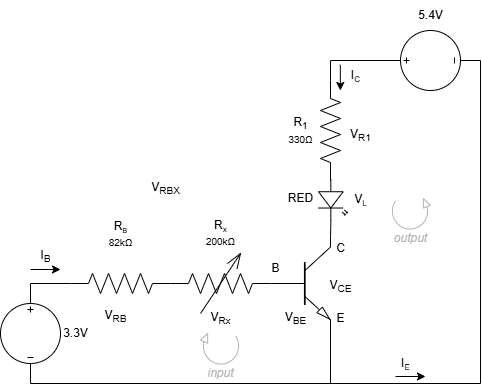

The diagram above was exported from draw.io. Its source (the exported page's mxGraphModel, read from the mxfile embedded in the PNG):
<mxGraphModel dx="786" dy="1210" grid="1" gridSize="10" guides="1" tooltips="1" connect="1" arrows="1" fold="1" page="1" pageScale="1" pageWidth="1100" pageHeight="850" background="none" math="0" shadow="0">
  <root>
    <mxCell id="0" />
    <mxCell id="1" parent="0" />
    <mxCell id="55dePimRDg8v-dfLyjeG-1" value="" style="pointerEvents=1;verticalLabelPosition=bottom;shadow=0;dashed=0;align=center;html=1;verticalAlign=top;shape=mxgraph.electrical.resistors.resistor_2;rotation=-90;" parent="1" vertex="1">
      <mxGeometry x="360" y="197" width="100" height="20" as="geometry" />
    </mxCell>
    <mxCell id="55dePimRDg8v-dfLyjeG-2" value="" style="pointerEvents=1;verticalLabelPosition=bottom;shadow=0;dashed=0;align=center;html=1;verticalAlign=top;shape=mxgraph.electrical.signal_sources.source;aspect=fixed;points=[[0.5,0,0],[1,0.5,0],[0.5,1,0],[0,0.5,0]];elSignalType=dc3;direction=south;rotation=-180;" parent="1" vertex="1">
      <mxGeometry x="480" y="107" width="60" height="60" as="geometry" />
    </mxCell>
    <mxCell id="55dePimRDg8v-dfLyjeG-5" style="edgeStyle=orthogonalEdgeStyle;rounded=0;orthogonalLoop=1;jettySize=auto;html=1;entryX=1;entryY=0.5;entryDx=0;entryDy=0;entryPerimeter=0;endArrow=none;startFill=0;" parent="1" source="55dePimRDg8v-dfLyjeG-2" target="55dePimRDg8v-dfLyjeG-1" edge="1">
      <mxGeometry relative="1" as="geometry" />
    </mxCell>
    <mxCell id="55dePimRDg8v-dfLyjeG-47" style="edgeStyle=orthogonalEdgeStyle;rounded=0;orthogonalLoop=1;jettySize=auto;html=1;entryX=0.5;entryY=1;entryDx=0;entryDy=0;entryPerimeter=0;endArrow=none;startFill=0;" parent="1" target="55dePimRDg8v-dfLyjeG-2" edge="1">
      <mxGeometry relative="1" as="geometry">
        <mxPoint x="430" y="420" as="targetPoint" />
        <mxPoint x="410" y="396" as="sourcePoint" />
        <Array as="points">
          <mxPoint x="410" y="430" />
          <mxPoint x="410" y="460" />
          <mxPoint x="560" y="460" />
          <mxPoint x="560" y="137" />
        </Array>
      </mxGeometry>
    </mxCell>
    <mxCell id="55dePimRDg8v-dfLyjeG-9" value="" style="verticalLabelPosition=bottom;shadow=0;dashed=0;align=center;html=1;verticalAlign=top;shape=mxgraph.electrical.transistors.npn_transistor_5;" parent="1" vertex="1">
      <mxGeometry x="350" y="310" width="60" height="100" as="geometry" />
    </mxCell>
    <mxCell id="55dePimRDg8v-dfLyjeG-11" value="5.4V" style="text;html=1;align=center;verticalAlign=middle;resizable=0;points=[];autosize=1;strokeColor=none;fillColor=none;" parent="1" vertex="1">
      <mxGeometry x="485" y="77" width="50" height="30" as="geometry" />
    </mxCell>
    <mxCell id="55dePimRDg8v-dfLyjeG-12" value="R&lt;sub&gt;1&lt;/sub&gt;&lt;br&gt;&lt;div&gt;&lt;span style=&quot;font-size: 10px;&quot;&gt;330&lt;/span&gt;&lt;span style=&quot;background-color: transparent; font-size: 10px;&quot;&gt;Ω&lt;/span&gt;&lt;/div&gt;" style="text;html=1;align=center;verticalAlign=middle;resizable=0;points=[];autosize=1;strokeColor=none;fillColor=none;" parent="1" vertex="1">
      <mxGeometry x="355" y="182" width="50" height="50" as="geometry" />
    </mxCell>
    <mxCell id="55dePimRDg8v-dfLyjeG-13" value="C" style="text;html=1;align=center;verticalAlign=middle;resizable=0;points=[];autosize=1;strokeColor=none;fillColor=none;" parent="1" vertex="1">
      <mxGeometry x="405" y="310" width="30" height="30" as="geometry" />
    </mxCell>
    <mxCell id="55dePimRDg8v-dfLyjeG-14" value="E" style="text;html=1;align=center;verticalAlign=middle;resizable=0;points=[];autosize=1;strokeColor=none;fillColor=none;" parent="1" vertex="1">
      <mxGeometry x="405" y="380" width="30" height="30" as="geometry" />
    </mxCell>
    <mxCell id="55dePimRDg8v-dfLyjeG-15" value="B" style="text;html=1;align=center;verticalAlign=middle;resizable=0;points=[];autosize=1;strokeColor=none;fillColor=none;" parent="1" vertex="1">
      <mxGeometry x="340" y="330" width="30" height="30" as="geometry" />
    </mxCell>
    <mxCell id="55dePimRDg8v-dfLyjeG-17" value="R&lt;span style=&quot;font-size: 10px;&quot;&gt;&lt;sub&gt;x&lt;/sub&gt;&lt;/span&gt;&lt;div&gt;&lt;span style=&quot;background-color: transparent; font-size: 10px;&quot;&gt;200&lt;/span&gt;&lt;span style=&quot;background-color: transparent; font-size: 10px; color: light-dark(rgb(0, 0, 0), rgb(255, 255, 255));&quot;&gt;kΩ&lt;/span&gt;&lt;/div&gt;" style="text;html=1;align=center;verticalAlign=middle;resizable=0;points=[];autosize=1;strokeColor=none;fillColor=none;" parent="1" vertex="1">
      <mxGeometry x="275" y="290" width="50" height="40" as="geometry" />
    </mxCell>
    <mxCell id="55dePimRDg8v-dfLyjeG-20" value="" style="verticalLabelPosition=bottom;shadow=0;dashed=0;align=center;html=1;verticalAlign=top;shape=mxgraph.electrical.rot_mech.verticalLabelPosition=bottom;shadow=0;dashed=0;align=center;html=1;verticalAlign=top;strokeWidth=1;shape=mxgraph.electrical.rot_mech.rotation;strokeColor=#B3B3B3;" parent="1" vertex="1">
      <mxGeometry x="470" y="275" width="40" height="32" as="geometry" />
    </mxCell>
    <mxCell id="55dePimRDg8v-dfLyjeG-21" value="&lt;i&gt;&lt;font style=&quot;color: rgb(179, 179, 179);&quot;&gt;output&lt;/font&gt;&lt;/i&gt;" style="text;html=1;align=center;verticalAlign=middle;resizable=0;points=[];autosize=1;strokeColor=none;fillColor=none;" parent="1" vertex="1">
      <mxGeometry x="460" y="300" width="60" height="30" as="geometry" />
    </mxCell>
    <mxCell id="55dePimRDg8v-dfLyjeG-22" value="" style="verticalLabelPosition=bottom;shadow=0;dashed=0;align=center;html=1;verticalAlign=top;shape=mxgraph.electrical.rot_mech.verticalLabelPosition=bottom;shadow=0;dashed=0;align=center;html=1;verticalAlign=top;strokeWidth=1;shape=mxgraph.electrical.rot_mech.rotation;strokeColor=#B3B3B3;portConstraintRotation=0;flipV=0;flipH=1;" parent="1" vertex="1">
      <mxGeometry x="280" y="410" width="40" height="32" as="geometry" />
    </mxCell>
    <mxCell id="55dePimRDg8v-dfLyjeG-23" value="&lt;i&gt;&lt;font style=&quot;color: rgb(179, 179, 179);&quot;&gt;input&lt;/font&gt;&lt;/i&gt;" style="text;html=1;align=center;verticalAlign=middle;resizable=0;points=[];autosize=1;strokeColor=none;fillColor=none;" parent="1" vertex="1">
      <mxGeometry x="275" y="435" width="50" height="30" as="geometry" />
    </mxCell>
    <mxCell id="55dePimRDg8v-dfLyjeG-24" value="" style="edgeStyle=none;orthogonalLoop=1;jettySize=auto;html=1;rounded=0;" parent="1" edge="1">
      <mxGeometry width="100" relative="1" as="geometry">
        <mxPoint x="110" y="346" as="sourcePoint" />
        <mxPoint x="140" y="346" as="targetPoint" />
        <Array as="points" />
      </mxGeometry>
    </mxCell>
    <mxCell id="55dePimRDg8v-dfLyjeG-27" value="I&lt;sub&gt;B&lt;/sub&gt;" style="text;html=1;align=center;verticalAlign=middle;resizable=0;points=[];autosize=1;strokeColor=none;fillColor=none;" parent="1" vertex="1">
      <mxGeometry x="110" y="318" width="30" height="30" as="geometry" />
    </mxCell>
    <mxCell id="55dePimRDg8v-dfLyjeG-28" value="" style="edgeStyle=none;orthogonalLoop=1;jettySize=auto;html=1;rounded=0;" parent="1" edge="1">
      <mxGeometry width="100" relative="1" as="geometry">
        <mxPoint x="419.83" y="141.32999999999998" as="sourcePoint" />
        <mxPoint x="419.83" y="167" as="targetPoint" />
        <Array as="points" />
      </mxGeometry>
    </mxCell>
    <mxCell id="55dePimRDg8v-dfLyjeG-29" value="I&lt;span style=&quot;font-size: 10px;&quot;&gt;&lt;sub&gt;C&lt;/sub&gt;&lt;/span&gt;" style="text;html=1;align=center;verticalAlign=middle;resizable=0;points=[];autosize=1;strokeColor=none;fillColor=none;" parent="1" vertex="1">
      <mxGeometry x="420" y="137.00000000000003" width="30" height="30" as="geometry" />
    </mxCell>
    <mxCell id="55dePimRDg8v-dfLyjeG-32" value="" style="edgeStyle=none;orthogonalLoop=1;jettySize=auto;html=1;rounded=0;" parent="1" edge="1">
      <mxGeometry width="100" relative="1" as="geometry">
        <mxPoint x="475" y="453" as="sourcePoint" />
        <mxPoint x="505" y="453" as="targetPoint" />
        <Array as="points" />
      </mxGeometry>
    </mxCell>
    <mxCell id="55dePimRDg8v-dfLyjeG-33" value="I&lt;span style=&quot;font-size: 10px;&quot;&gt;&lt;sub&gt;E&lt;/sub&gt;&lt;/span&gt;" style="text;html=1;align=center;verticalAlign=middle;resizable=0;points=[];autosize=1;strokeColor=none;fillColor=none;" parent="1" vertex="1">
      <mxGeometry x="470" y="425" width="30" height="30" as="geometry" />
    </mxCell>
    <mxCell id="55dePimRDg8v-dfLyjeG-34" value="V&lt;sub&gt;R1&lt;/sub&gt;" style="text;html=1;align=center;verticalAlign=middle;resizable=0;points=[];autosize=1;strokeColor=none;fillColor=none;" parent="1" vertex="1">
      <mxGeometry x="420" y="197" width="40" height="30" as="geometry" />
    </mxCell>
    <mxCell id="55dePimRDg8v-dfLyjeG-35" value="V&lt;sub&gt;Rx&lt;/sub&gt;" style="text;html=1;align=center;verticalAlign=middle;resizable=0;points=[];autosize=1;strokeColor=none;fillColor=none;" parent="1" vertex="1">
      <mxGeometry x="280" y="380" width="40" height="30" as="geometry" />
    </mxCell>
    <mxCell id="55dePimRDg8v-dfLyjeG-36" value="V&lt;sub&gt;BE&lt;/sub&gt;" style="text;html=1;align=center;verticalAlign=middle;resizable=0;points=[];autosize=1;strokeColor=none;fillColor=none;" parent="1" vertex="1">
      <mxGeometry x="355" y="380" width="40" height="30" as="geometry" />
    </mxCell>
    <mxCell id="55dePimRDg8v-dfLyjeG-37" value="V&lt;sub&gt;CE&lt;/sub&gt;" style="text;html=1;align=center;verticalAlign=middle;resizable=0;points=[];autosize=1;strokeColor=none;fillColor=none;" parent="1" vertex="1">
      <mxGeometry x="395" y="348" width="50" height="30" as="geometry" />
    </mxCell>
    <mxCell id="55dePimRDg8v-dfLyjeG-38" value="" style="pointerEvents=1;verticalLabelPosition=bottom;shadow=0;dashed=0;align=center;html=1;verticalAlign=top;shape=mxgraph.electrical.signal_sources.source;aspect=fixed;points=[[0.5,0,0],[1,0.5,0],[0.5,1,0],[0,0.5,0]];elSignalType=dc3;direction=south;rotation=-90;" parent="1" vertex="1">
      <mxGeometry x="80" y="380" width="60" height="60" as="geometry" />
    </mxCell>
    <mxCell id="55dePimRDg8v-dfLyjeG-39" value="3.3V" style="text;html=1;align=center;verticalAlign=middle;resizable=0;points=[];autosize=1;strokeColor=none;fillColor=none;" parent="1" vertex="1">
      <mxGeometry x="130" y="395" width="50" height="30" as="geometry" />
    </mxCell>
    <mxCell id="55dePimRDg8v-dfLyjeG-42" value="" style="pointerEvents=1;verticalLabelPosition=bottom;shadow=0;dashed=0;align=center;html=1;verticalAlign=top;shape=mxgraph.electrical.resistors.variable_resistor_2;" parent="1" vertex="1">
      <mxGeometry x="250" y="330" width="100" height="60" as="geometry" />
    </mxCell>
    <mxCell id="55dePimRDg8v-dfLyjeG-43" style="edgeStyle=orthogonalEdgeStyle;rounded=0;orthogonalLoop=1;jettySize=auto;html=1;entryX=0.5;entryY=1;entryDx=0;entryDy=0;entryPerimeter=0;endArrow=none;startFill=0;" parent="1" target="55dePimRDg8v-dfLyjeG-38" edge="1">
      <mxGeometry relative="1" as="geometry">
        <mxPoint x="410" y="405" as="sourcePoint" />
        <Array as="points">
          <mxPoint x="410" y="460" />
          <mxPoint x="110" y="460" />
        </Array>
      </mxGeometry>
    </mxCell>
    <mxCell id="55dePimRDg8v-dfLyjeG-44" value="" style="verticalLabelPosition=bottom;shadow=0;dashed=0;align=center;html=1;verticalAlign=top;shape=mxgraph.electrical.opto_electronics.led_2;pointerEvents=1;rotation=90;" parent="1" vertex="1">
      <mxGeometry x="392" y="262" width="40.75" height="28.75" as="geometry" />
    </mxCell>
    <mxCell id="55dePimRDg8v-dfLyjeG-46" style="edgeStyle=orthogonalEdgeStyle;rounded=0;orthogonalLoop=1;jettySize=auto;html=1;exitX=1;exitY=0.57;exitDx=0;exitDy=0;exitPerimeter=0;endArrow=none;startFill=0;" parent="1" source="55dePimRDg8v-dfLyjeG-44" edge="1">
      <mxGeometry relative="1" as="geometry">
        <mxPoint x="410" y="313" as="targetPoint" />
      </mxGeometry>
    </mxCell>
    <mxCell id="55dePimRDg8v-dfLyjeG-48" value="RED" style="text;html=1;align=center;verticalAlign=middle;resizable=0;points=[];autosize=1;strokeColor=none;fillColor=none;" parent="1" vertex="1">
      <mxGeometry x="355" y="260" width="50" height="30" as="geometry" />
    </mxCell>
    <mxCell id="55dePimRDg8v-dfLyjeG-49" value="V&lt;span style=&quot;font-size: 10px;&quot;&gt;&lt;sub&gt;L&lt;/sub&gt;&lt;/span&gt;" style="text;html=1;align=center;verticalAlign=middle;resizable=0;points=[];autosize=1;strokeColor=none;fillColor=none;" parent="1" vertex="1">
      <mxGeometry x="420" y="261.38" width="40" height="30" as="geometry" />
    </mxCell>
    <mxCell id="55dePimRDg8v-dfLyjeG-50" value="" style="pointerEvents=1;verticalLabelPosition=bottom;shadow=0;dashed=0;align=center;html=1;verticalAlign=top;shape=mxgraph.electrical.resistors.resistor_2;" parent="1" vertex="1">
      <mxGeometry x="150" y="350" width="100" height="20" as="geometry" />
    </mxCell>
    <mxCell id="55dePimRDg8v-dfLyjeG-51" style="edgeStyle=orthogonalEdgeStyle;rounded=0;orthogonalLoop=1;jettySize=auto;html=1;entryX=0.5;entryY=0;entryDx=0;entryDy=0;entryPerimeter=0;endArrow=none;startFill=0;" parent="1" source="55dePimRDg8v-dfLyjeG-50" target="55dePimRDg8v-dfLyjeG-38" edge="1">
      <mxGeometry relative="1" as="geometry" />
    </mxCell>
    <mxCell id="55dePimRDg8v-dfLyjeG-52" value="R&lt;span style=&quot;font-size: 8.33333px;&quot;&gt;&lt;sub&gt;B&lt;/sub&gt;&lt;/span&gt;&lt;div&gt;&lt;span style=&quot;background-color: transparent; font-size: 10px; color: light-dark(rgb(0, 0, 0), rgb(255, 255, 255));&quot;&gt;82kΩ&lt;/span&gt;&lt;/div&gt;" style="text;html=1;align=center;verticalAlign=middle;resizable=0;points=[];autosize=1;strokeColor=none;fillColor=none;" parent="1" vertex="1">
      <mxGeometry x="175" y="290.75" width="50" height="40" as="geometry" />
    </mxCell>
    <mxCell id="55dePimRDg8v-dfLyjeG-53" value="V&lt;sub&gt;RB&lt;/sub&gt;" style="text;html=1;align=center;verticalAlign=middle;resizable=0;points=[];autosize=1;strokeColor=none;fillColor=none;" parent="1" vertex="1">
      <mxGeometry x="170" y="378" width="50" height="30" as="geometry" />
    </mxCell>
    <mxCell id="55dePimRDg8v-dfLyjeG-54" value="V&lt;sub&gt;RBX&lt;/sub&gt;" style="text;html=1;align=center;verticalAlign=middle;resizable=0;points=[];autosize=1;strokeColor=none;fillColor=none;" parent="1" vertex="1">
      <mxGeometry x="220" y="250" width="50" height="30" as="geometry" />
    </mxCell>
  </root>
</mxGraphModel>